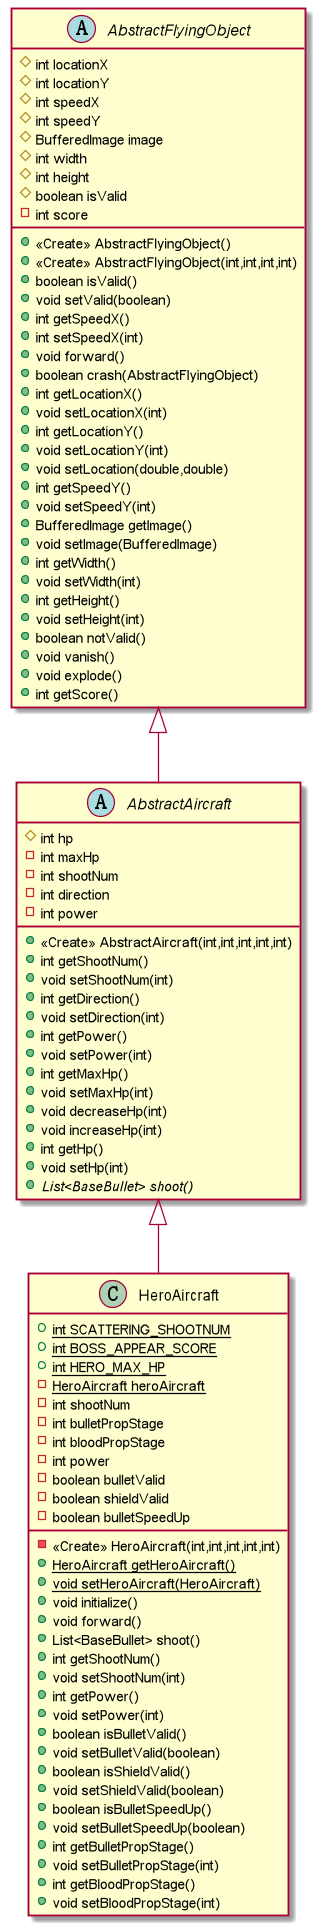

The diagram above was rendered by PlantUML. Its source (embedded in the PNG):
@startuml
abstract class AbstractAircraft {
# int hp
- int maxHp
- int shootNum
- int direction
- int power
+ <<Create>> AbstractAircraft(int,int,int,int,int)
+ int getShootNum()
+ void setShootNum(int)
+ int getDirection()
+ void setDirection(int)
+ int getPower()
+ void setPower(int)
+ int getMaxHp()
+ void setMaxHp(int)
+ void decreaseHp(int)
+ void increaseHp(int)
+ int getHp()
+ void setHp(int)
+ {abstract}List<BaseBullet> shoot()
}
class HeroAircraft {
+ {static} int SCATTERING_SHOOTNUM
+ {static} int BOSS_APPEAR_SCORE
+ {static} int HERO_MAX_HP
- {static} HeroAircraft heroAircraft
- int shootNum
- int bulletPropStage
- int bloodPropStage
- int power
- boolean bulletValid
- boolean shieldValid
- boolean bulletSpeedUp
- <<Create>> HeroAircraft(int,int,int,int,int)
+ {static} HeroAircraft getHeroAircraft()
+ {static} void setHeroAircraft(HeroAircraft)
+ void initialize()
+ void forward()
+ List<BaseBullet> shoot()
+ int getShootNum()
+ void setShootNum(int)
+ int getPower()
+ void setPower(int)
+ boolean isBulletValid()
+ void setBulletValid(boolean)
+ boolean isShieldValid()
+ void setShieldValid(boolean)
+ boolean isBulletSpeedUp()
+ void setBulletSpeedUp(boolean)
+ int getBulletPropStage()
+ void setBulletPropStage(int)
+ int getBloodPropStage()
+ void setBloodPropStage(int)
}
abstract class AbstractFlyingObject {
# int locationX
# int locationY
# int speedX
# int speedY
# BufferedImage image
# int width
# int height
# boolean isValid
- int score
+ <<Create>> AbstractFlyingObject()
+ <<Create>> AbstractFlyingObject(int,int,int,int)
+ boolean isValid()
+ void setValid(boolean)
+ int getSpeedX()
+ int setSpeedX(int)
+ void forward()
+ boolean crash(AbstractFlyingObject)
+ int getLocationX()
+ void setLocationX(int)
+ int getLocationY()
+ void setLocationY(int)
+ void setLocation(double,double)
+ int getSpeedY()
+ void setSpeedY(int)
+ BufferedImage getImage()
+ void setImage(BufferedImage)
+ int getWidth()
+ void setWidth(int)
+ int getHeight()
+ void setHeight(int)
+ boolean notValid()
+ void vanish()
+ void explode()
+ int getScore()
}


AbstractFlyingObject <|-- AbstractAircraft
AbstractAircraft <|-- HeroAircraft
@enduml